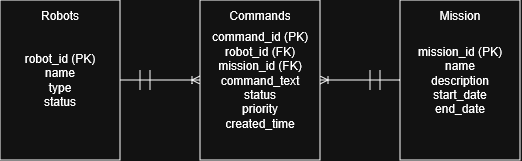

The diagram above was exported from draw.io. Its source (the exported page's mxGraphModel, read from the mxfile embedded in the PNG):
<mxGraphModel dx="735" dy="464" grid="1" gridSize="10" guides="1" tooltips="1" connect="1" arrows="1" fold="1" page="1" pageScale="1" pageWidth="827" pageHeight="1169" math="0" shadow="0">
  <root>
    <mxCell id="0" />
    <mxCell id="1" parent="0" />
    <mxCell id="32qsPdXdK-5ys-MXrrfG-1" value="" style="rounded=0;whiteSpace=wrap;html=1;" parent="1" vertex="1">
      <mxGeometry x="160" y="160" width="120" height="160" as="geometry" />
    </mxCell>
    <mxCell id="32qsPdXdK-5ys-MXrrfG-2" value="&lt;div&gt;Robots&lt;/div&gt;" style="text;html=1;whiteSpace=wrap;strokeColor=none;fillColor=none;align=center;verticalAlign=middle;rounded=0;" parent="1" vertex="1">
      <mxGeometry x="190" y="160" width="60" height="30" as="geometry" />
    </mxCell>
    <mxCell id="32qsPdXdK-5ys-MXrrfG-3" value="" style="rounded=0;whiteSpace=wrap;html=1;" parent="1" vertex="1">
      <mxGeometry x="360" y="160" width="120" height="160" as="geometry" />
    </mxCell>
    <mxCell id="32qsPdXdK-5ys-MXrrfG-4" value="&lt;div&gt;Commands&lt;/div&gt;" style="text;html=1;whiteSpace=wrap;strokeColor=none;fillColor=none;align=center;verticalAlign=middle;rounded=0;" parent="1" vertex="1">
      <mxGeometry x="390" y="160" width="60" height="30" as="geometry" />
    </mxCell>
    <mxCell id="32qsPdXdK-5ys-MXrrfG-6" value="" style="rounded=0;whiteSpace=wrap;html=1;" parent="1" vertex="1">
      <mxGeometry x="560" y="160" width="120" height="160" as="geometry" />
    </mxCell>
    <mxCell id="32qsPdXdK-5ys-MXrrfG-7" value="Mission" style="text;html=1;whiteSpace=wrap;strokeColor=none;fillColor=none;align=center;verticalAlign=middle;rounded=0;" parent="1" vertex="1">
      <mxGeometry x="590" y="160" width="60" height="30" as="geometry" />
    </mxCell>
    <mxCell id="32qsPdXdK-5ys-MXrrfG-11" value="" style="edgeStyle=entityRelationEdgeStyle;fontSize=12;html=1;endArrow=ERoneToMany;rounded=0;exitX=0;exitY=0.5;exitDx=0;exitDy=0;entryX=1;entryY=0.5;entryDx=0;entryDy=0;" parent="1" source="32qsPdXdK-5ys-MXrrfG-6" target="32qsPdXdK-5ys-MXrrfG-3" edge="1">
      <mxGeometry width="100" height="100" relative="1" as="geometry">
        <mxPoint x="350" y="210" as="sourcePoint" />
        <mxPoint x="350" y="140" as="targetPoint" />
      </mxGeometry>
    </mxCell>
    <mxCell id="32qsPdXdK-5ys-MXrrfG-13" value="&lt;div&gt;robot_id (PK)&lt;/div&gt;&lt;div&gt;name&lt;/div&gt;&lt;div&gt;type&lt;/div&gt;&lt;div&gt;status&lt;/div&gt;" style="text;html=1;whiteSpace=wrap;strokeColor=none;fillColor=none;align=center;verticalAlign=middle;rounded=0;" parent="1" vertex="1">
      <mxGeometry x="180" y="185" width="80" height="110" as="geometry" />
    </mxCell>
    <mxCell id="32qsPdXdK-5ys-MXrrfG-15" value="&lt;div&gt;command_id (PK)&lt;/div&gt;&lt;div&gt;robot_id (FK)&lt;/div&gt;&lt;div&gt;mission_id (FK)&lt;/div&gt;&lt;div&gt;command_text&lt;/div&gt;&lt;div&gt;status&lt;/div&gt;&lt;div&gt;priority&lt;/div&gt;&lt;div&gt;created_time&lt;/div&gt;" style="text;html=1;whiteSpace=wrap;strokeColor=none;fillColor=none;align=center;verticalAlign=middle;rounded=0;" parent="1" vertex="1">
      <mxGeometry x="370" y="190" width="100" height="100" as="geometry" />
    </mxCell>
    <mxCell id="32qsPdXdK-5ys-MXrrfG-17" value="&lt;div&gt;mission_id (PK)&lt;/div&gt;&lt;div&gt;name&lt;/div&gt;&lt;div&gt;description&lt;/div&gt;&lt;div&gt;start_date&lt;/div&gt;&lt;div&gt;end_date&lt;/div&gt;" style="text;html=1;whiteSpace=wrap;strokeColor=none;fillColor=none;align=center;verticalAlign=middle;rounded=0;" parent="1" vertex="1">
      <mxGeometry x="570" y="190" width="100" height="100" as="geometry" />
    </mxCell>
    <mxCell id="Ck142adw9k-c3AIMKZXu-2" value="" style="edgeStyle=entityRelationEdgeStyle;fontSize=12;html=1;endArrow=ERoneToMany;rounded=0;exitX=1;exitY=0.5;exitDx=0;exitDy=0;" edge="1" parent="1" source="32qsPdXdK-5ys-MXrrfG-1">
      <mxGeometry width="100" height="100" relative="1" as="geometry">
        <mxPoint x="350" y="370" as="sourcePoint" />
        <mxPoint x="360" y="240" as="targetPoint" />
      </mxGeometry>
    </mxCell>
    <mxCell id="Ck142adw9k-c3AIMKZXu-4" value="" style="endArrow=none;html=1;rounded=0;" edge="1" parent="1">
      <mxGeometry width="50" height="50" relative="1" as="geometry">
        <mxPoint x="300" y="250" as="sourcePoint" />
        <mxPoint x="300" y="230" as="targetPoint" />
      </mxGeometry>
    </mxCell>
    <mxCell id="Ck142adw9k-c3AIMKZXu-5" value="" style="endArrow=none;html=1;rounded=0;" edge="1" parent="1">
      <mxGeometry width="50" height="50" relative="1" as="geometry">
        <mxPoint x="310" y="250" as="sourcePoint" />
        <mxPoint x="310" y="230" as="targetPoint" />
      </mxGeometry>
    </mxCell>
    <mxCell id="Ck142adw9k-c3AIMKZXu-6" value="" style="endArrow=none;html=1;rounded=0;" edge="1" parent="1">
      <mxGeometry width="50" height="50" relative="1" as="geometry">
        <mxPoint x="530" y="250" as="sourcePoint" />
        <mxPoint x="530" y="230" as="targetPoint" />
      </mxGeometry>
    </mxCell>
    <mxCell id="Ck142adw9k-c3AIMKZXu-9" value="" style="endArrow=none;html=1;rounded=0;" edge="1" parent="1">
      <mxGeometry width="50" height="50" relative="1" as="geometry">
        <mxPoint x="540" y="250" as="sourcePoint" />
        <mxPoint x="540" y="230" as="targetPoint" />
      </mxGeometry>
    </mxCell>
  </root>
</mxGraphModel>